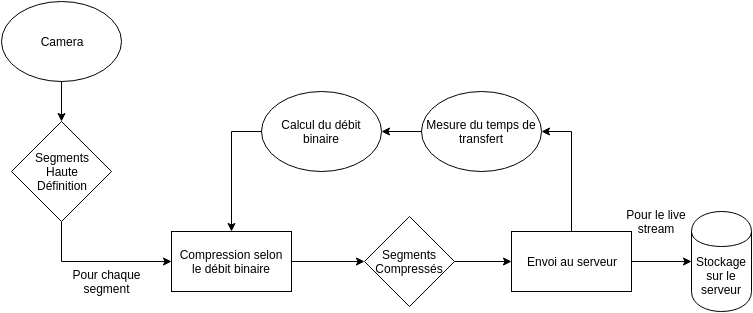

The diagram above was exported from draw.io. Its source (the exported page's mxGraphModel, read from the mxfile embedded in the PNG):
<mxGraphModel dx="1434" dy="735" grid="1" gridSize="10" guides="1" tooltips="1" connect="1" arrows="1" fold="1" page="1" pageScale="1" pageWidth="826" pageHeight="1169" background="#ffffff" math="0" shadow="0">
  <root>
    <mxCell id="0" />
    <mxCell id="1" parent="0" />
    <mxCell id="33" style="edgeStyle=orthogonalEdgeStyle;rounded=0;html=1;exitX=0.5;exitY=1;entryX=0;entryY=0.5;jettySize=auto;orthogonalLoop=1;" edge="1" parent="1" source="2" target="6">
      <mxGeometry relative="1" as="geometry" />
    </mxCell>
    <mxCell id="2" value="Segments&lt;div&gt;Haute&lt;/div&gt;&lt;div&gt;Définition&lt;/div&gt;" style="rhombus;whiteSpace=wrap;html=1;" vertex="1" parent="1">
      <mxGeometry x="60" y="130" width="100" height="100" as="geometry" />
    </mxCell>
    <mxCell id="4" style="edgeStyle=orthogonalEdgeStyle;rounded=0;html=1;exitX=0.5;exitY=1;jettySize=auto;orthogonalLoop=1;" edge="1" parent="1" source="3" target="2">
      <mxGeometry relative="1" as="geometry" />
    </mxCell>
    <mxCell id="3" value="Camera" style="ellipse;whiteSpace=wrap;html=1;" vertex="1" parent="1">
      <mxGeometry x="50" y="10" width="120" height="80" as="geometry" />
    </mxCell>
    <mxCell id="16" style="edgeStyle=orthogonalEdgeStyle;rounded=0;html=1;exitX=1;exitY=0.5;entryX=0;entryY=0.5;jettySize=auto;orthogonalLoop=1;" edge="1" parent="1" source="6" target="14">
      <mxGeometry relative="1" as="geometry">
        <Array as="points" />
      </mxGeometry>
    </mxCell>
    <mxCell id="6" value="Compression&amp;nbsp;&lt;span style=&quot;line-height: 1.2&quot;&gt;selon le&amp;nbsp;&lt;/span&gt;&lt;span style=&quot;line-height: 1.2&quot;&gt;débit binaire&lt;/span&gt;" style="whiteSpace=wrap;html=1;" vertex="1" parent="1">
      <mxGeometry x="220" y="240" width="120" height="60" as="geometry" />
    </mxCell>
    <mxCell id="20" style="edgeStyle=orthogonalEdgeStyle;rounded=0;html=1;exitX=0.5;exitY=0;entryX=1;entryY=0.5;jettySize=auto;orthogonalLoop=1;" edge="1" parent="1" source="9" target="19">
      <mxGeometry relative="1" as="geometry" />
    </mxCell>
    <mxCell id="2ea2dbd592387f2e-44" style="edgeStyle=orthogonalEdgeStyle;rounded=0;html=1;exitX=1;exitY=0.5;entryX=0;entryY=0.5;jettySize=auto;orthogonalLoop=1;" edge="1" parent="1" source="9" target="25">
      <mxGeometry relative="1" as="geometry" />
    </mxCell>
    <mxCell id="9" value="Envoi au serveur" style="whiteSpace=wrap;html=1;" vertex="1" parent="1">
      <mxGeometry x="560" y="240" width="120" height="60" as="geometry" />
    </mxCell>
    <mxCell id="17" style="edgeStyle=orthogonalEdgeStyle;rounded=0;html=1;exitX=1;exitY=0.5;entryX=0;entryY=0.5;jettySize=auto;orthogonalLoop=1;" edge="1" parent="1" source="14" target="9">
      <mxGeometry relative="1" as="geometry" />
    </mxCell>
    <mxCell id="14" value="&lt;div&gt;&lt;span&gt;Segments&lt;/span&gt;&lt;/div&gt;&lt;div&gt;Compressés&lt;/div&gt;" style="rhombus;whiteSpace=wrap;html=1;" vertex="1" parent="1">
      <mxGeometry x="413" y="225" width="90" height="90" as="geometry" />
    </mxCell>
    <mxCell id="21" style="edgeStyle=orthogonalEdgeStyle;rounded=0;html=1;exitX=0;exitY=0.5;jettySize=auto;orthogonalLoop=1;entryX=1;entryY=0.5;" edge="1" parent="1" source="19" target="22">
      <mxGeometry relative="1" as="geometry">
        <mxPoint x="340" y="140" as="targetPoint" />
        <Array as="points" />
      </mxGeometry>
    </mxCell>
    <mxCell id="19" value="Mesure du temps de transfert" style="ellipse;whiteSpace=wrap;html=1;" vertex="1" parent="1">
      <mxGeometry x="470" y="100" width="120" height="80" as="geometry" />
    </mxCell>
    <mxCell id="23" style="edgeStyle=orthogonalEdgeStyle;rounded=0;html=1;exitX=0;exitY=0.5;entryX=0.5;entryY=0;jettySize=auto;orthogonalLoop=1;" edge="1" parent="1" source="22" target="6">
      <mxGeometry relative="1" as="geometry" />
    </mxCell>
    <mxCell id="22" value="Calcul du débit binaire" style="ellipse;whiteSpace=wrap;html=1;" vertex="1" parent="1">
      <mxGeometry x="310" y="100" width="120" height="80" as="geometry" />
    </mxCell>
    <mxCell id="25" value="&lt;div&gt;&lt;br&gt;&lt;/div&gt;&lt;div&gt;&lt;br&gt;&lt;/div&gt;Stockage sur le serveur" style="shape=cylinder;whiteSpace=wrap;html=1;" vertex="1" parent="1">
      <mxGeometry x="740" y="220" width="60" height="100" as="geometry" />
    </mxCell>
    <mxCell id="576e2d9642f98f8d-45" value="Pour chaque&lt;div&gt;&lt;span&gt;segment&lt;/span&gt;&lt;br&gt;&lt;/div&gt;" style="text;html=1;strokeColor=none;fillColor=none;align=center;verticalAlign=middle;whiteSpace=wrap;overflow=hidden;" vertex="1" parent="1">
      <mxGeometry x="110" y="260" width="90" height="60" as="geometry" />
    </mxCell>
    <mxCell id="576e2d9642f98f8d-48" value="Pour le live stream" style="text;html=1;strokeColor=none;fillColor=none;align=center;verticalAlign=middle;whiteSpace=wrap;overflow=hidden;" vertex="1" parent="1">
      <mxGeometry x="660" y="200" width="90" height="60" as="geometry" />
    </mxCell>
  </root>
</mxGraphModel>